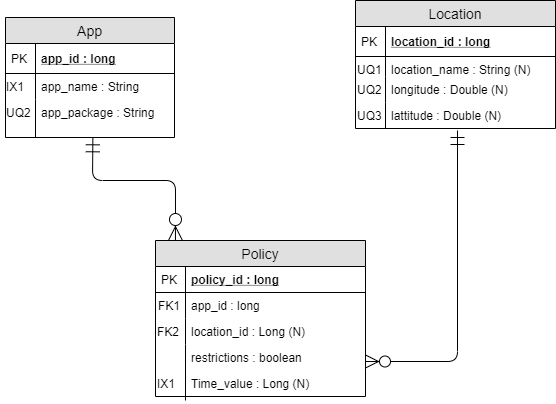

The diagram above was exported from draw.io. Its source (the exported page's mxGraphModel, read from the mxfile embedded in the PNG):
<mxGraphModel dx="2124" dy="632" grid="1" gridSize="10" guides="1" tooltips="1" connect="1" arrows="1" fold="1" page="1" pageScale="1" pageWidth="1100" pageHeight="850" background="#ffffff" math="0" shadow="0">
  <root>
    <mxCell id="0" />
    <mxCell id="1" parent="0" />
    <mxCell id="2" value="App" style="swimlane;fontStyle=0;childLayout=stackLayout;horizontal=1;startSize=26;fillColor=#e0e0e0;horizontalStack=0;resizeParent=1;resizeParentMax=0;resizeLast=0;collapsible=1;marginBottom=0;swimlaneFillColor=#ffffff;align=center;fontSize=14;" parent="1" vertex="1">
      <mxGeometry x="-90" y="97" width="169" height="120" as="geometry" />
    </mxCell>
    <mxCell id="3" value="app_id : long" style="shape=partialRectangle;top=0;left=0;right=0;bottom=1;align=left;verticalAlign=middle;fillColor=none;spacingLeft=34;spacingRight=4;overflow=hidden;rotatable=0;points=[[0,0.5],[1,0.5]];portConstraint=eastwest;dropTarget=0;fontStyle=5;fontSize=12;" parent="2" vertex="1">
      <mxGeometry y="26" width="169" height="30" as="geometry" />
    </mxCell>
    <mxCell id="4" value="PK" style="shape=partialRectangle;top=0;left=0;bottom=0;fillColor=none;align=left;verticalAlign=middle;spacingLeft=4;spacingRight=4;overflow=hidden;rotatable=0;points=[];portConstraint=eastwest;part=1;fontSize=12;" parent="3" vertex="1" connectable="0">
      <mxGeometry width="30" height="30" as="geometry" />
    </mxCell>
    <mxCell id="5" value="app_name : String" style="shape=partialRectangle;top=0;left=0;right=0;bottom=0;align=left;verticalAlign=top;fillColor=none;spacingLeft=34;spacingRight=4;overflow=hidden;rotatable=0;points=[[0,0.5],[1,0.5]];portConstraint=eastwest;dropTarget=0;fontSize=12;" parent="2" vertex="1">
      <mxGeometry y="56" width="169" height="26" as="geometry" />
    </mxCell>
    <mxCell id="6" value="IX1" style="shape=partialRectangle;top=0;left=0;bottom=0;fillColor=none;align=left;verticalAlign=top;spacingLeft=4;spacingRight=4;overflow=hidden;rotatable=0;points=[];portConstraint=eastwest;part=1;fontSize=12;" parent="5" vertex="1" connectable="0">
      <mxGeometry x="-5" width="35" height="26" as="geometry" />
    </mxCell>
    <mxCell id="7" value="app_package : String" style="shape=partialRectangle;top=0;left=0;right=0;bottom=0;align=left;verticalAlign=top;fillColor=none;spacingLeft=34;spacingRight=4;overflow=hidden;rotatable=0;points=[[0,0.5],[1,0.5]];portConstraint=eastwest;dropTarget=0;fontSize=12;" parent="2" vertex="1">
      <mxGeometry y="82" width="169" height="38" as="geometry" />
    </mxCell>
    <mxCell id="8" value="UQ2" style="shape=partialRectangle;top=0;left=0;bottom=0;fillColor=none;align=left;verticalAlign=top;spacingLeft=4;spacingRight=4;overflow=hidden;rotatable=0;points=[];portConstraint=eastwest;part=1;fontSize=12;" parent="7" vertex="1" connectable="0">
      <mxGeometry x="-5" width="35" height="38" as="geometry" />
    </mxCell>
    <mxCell id="9" value="Location" style="swimlane;fontStyle=0;childLayout=stackLayout;horizontal=1;startSize=26;fillColor=#e0e0e0;horizontalStack=0;resizeParent=1;resizeParentMax=0;resizeLast=0;collapsible=1;marginBottom=0;swimlaneFillColor=#ffffff;align=center;fontSize=14;" parent="1" vertex="1">
      <mxGeometry x="260" y="80" width="200" height="128" as="geometry" />
    </mxCell>
    <mxCell id="10" value="location_id : long" style="shape=partialRectangle;top=0;left=0;right=0;bottom=1;align=left;verticalAlign=middle;fillColor=none;spacingLeft=34;spacingRight=4;overflow=hidden;rotatable=0;points=[[0,0.5],[1,0.5]];portConstraint=eastwest;dropTarget=0;fontStyle=5;fontSize=12;" parent="9" vertex="1">
      <mxGeometry y="26" width="200" height="30" as="geometry" />
    </mxCell>
    <mxCell id="11" value="PK" style="shape=partialRectangle;top=0;left=0;bottom=0;fillColor=none;align=left;verticalAlign=middle;spacingLeft=4;spacingRight=4;overflow=hidden;rotatable=0;points=[];portConstraint=eastwest;part=1;fontSize=12;" parent="10" vertex="1" connectable="0">
      <mxGeometry width="30" height="30" as="geometry" />
    </mxCell>
    <mxCell id="12" value="location_name : String (N)" style="shape=partialRectangle;top=0;left=0;right=0;bottom=0;align=left;verticalAlign=top;fillColor=none;spacingLeft=34;spacingRight=4;overflow=hidden;rotatable=0;points=[[0,0.5],[1,0.5]];portConstraint=eastwest;dropTarget=0;fontSize=12;" parent="9" vertex="1">
      <mxGeometry y="56" width="200" height="20" as="geometry" />
    </mxCell>
    <mxCell id="13" value="UQ1" style="shape=partialRectangle;top=0;left=0;bottom=0;fillColor=none;align=left;verticalAlign=top;spacingLeft=4;spacingRight=4;overflow=hidden;rotatable=0;points=[];portConstraint=eastwest;part=1;fontSize=12;" parent="12" vertex="1" connectable="0">
      <mxGeometry x="-4" width="34" height="20" as="geometry" />
    </mxCell>
    <mxCell id="14" value="longitude : Double (N)" style="shape=partialRectangle;top=0;left=0;right=0;bottom=0;align=left;verticalAlign=top;fillColor=none;spacingLeft=34;spacingRight=4;overflow=hidden;rotatable=0;points=[[0,0.5],[1,0.5]];portConstraint=eastwest;dropTarget=0;fontSize=12;" parent="9" vertex="1">
      <mxGeometry y="76" width="200" height="26" as="geometry" />
    </mxCell>
    <mxCell id="15" value="UQ2" style="shape=partialRectangle;top=0;left=0;bottom=0;fillColor=none;align=left;verticalAlign=top;spacingLeft=4;spacingRight=4;overflow=hidden;rotatable=0;points=[];portConstraint=eastwest;part=1;fontSize=12;" parent="14" vertex="1" connectable="0">
      <mxGeometry x="-4" width="34" height="26" as="geometry" />
    </mxCell>
    <mxCell id="16" value="lattitude : Double (N)" style="shape=partialRectangle;top=0;left=0;right=0;bottom=0;align=left;verticalAlign=top;fillColor=none;spacingLeft=34;spacingRight=4;overflow=hidden;rotatable=0;points=[[0,0.5],[1,0.5]];portConstraint=eastwest;dropTarget=0;fontSize=12;" parent="9" vertex="1">
      <mxGeometry y="102" width="200" height="26" as="geometry" />
    </mxCell>
    <mxCell id="17" value="UQ3" style="shape=partialRectangle;top=0;left=0;bottom=0;fillColor=none;align=left;verticalAlign=top;spacingLeft=4;spacingRight=4;overflow=hidden;rotatable=0;points=[];portConstraint=eastwest;part=1;fontSize=12;" parent="16" vertex="1" connectable="0">
      <mxGeometry x="-4" width="34" height="26" as="geometry" />
    </mxCell>
    <mxCell id="18" value="Policy" style="swimlane;fontStyle=0;childLayout=stackLayout;horizontal=1;startSize=26;fillColor=#e0e0e0;horizontalStack=0;resizeParent=1;resizeParentMax=0;resizeLast=0;collapsible=1;marginBottom=0;swimlaneFillColor=#ffffff;align=center;fontSize=14;" parent="1" vertex="1">
      <mxGeometry x="60" y="320" width="210" height="156" as="geometry" />
    </mxCell>
    <mxCell id="19" value="policy_id : long" style="shape=partialRectangle;top=0;left=0;right=0;bottom=1;align=left;verticalAlign=middle;fillColor=none;spacingLeft=34;spacingRight=4;overflow=hidden;rotatable=0;points=[[0,0.5],[1,0.5]];portConstraint=eastwest;dropTarget=0;fontStyle=5;fontSize=12;" parent="18" vertex="1">
      <mxGeometry y="26" width="210" height="26" as="geometry" />
    </mxCell>
    <mxCell id="20" value="PK" style="shape=partialRectangle;top=0;left=0;bottom=0;fillColor=none;align=left;verticalAlign=middle;spacingLeft=4;spacingRight=4;overflow=hidden;rotatable=0;points=[];portConstraint=eastwest;part=1;fontSize=12;" parent="19" vertex="1" connectable="0">
      <mxGeometry width="30" height="26" as="geometry" />
    </mxCell>
    <mxCell id="21" value="app_id : long" style="shape=partialRectangle;top=0;left=0;right=0;bottom=0;align=left;verticalAlign=top;fillColor=none;spacingLeft=34;spacingRight=4;overflow=hidden;rotatable=0;points=[[0,0.5],[1,0.5]];portConstraint=eastwest;dropTarget=0;fontSize=12;" parent="18" vertex="1">
      <mxGeometry y="52" width="210" height="26" as="geometry" />
    </mxCell>
    <mxCell id="22" value="FK1" style="shape=partialRectangle;top=0;left=0;bottom=0;fillColor=none;align=left;verticalAlign=top;spacingLeft=4;spacingRight=4;overflow=hidden;rotatable=0;points=[];portConstraint=eastwest;part=1;fontSize=12;" parent="21" vertex="1" connectable="0">
      <mxGeometry x="-3" width="33" height="26" as="geometry" />
    </mxCell>
    <mxCell id="23" value="location_id : Long (N)" style="shape=partialRectangle;top=0;left=0;right=0;bottom=0;align=left;verticalAlign=top;fillColor=none;spacingLeft=34;spacingRight=4;overflow=hidden;rotatable=0;points=[[0,0.5],[1,0.5]];portConstraint=eastwest;dropTarget=0;fontSize=12;" parent="18" vertex="1">
      <mxGeometry y="78" width="210" height="26" as="geometry" />
    </mxCell>
    <mxCell id="24" value="FK2" style="shape=partialRectangle;top=0;left=0;bottom=0;fillColor=none;align=left;verticalAlign=top;spacingLeft=4;spacingRight=4;overflow=hidden;rotatable=0;points=[];portConstraint=eastwest;part=1;fontSize=12;" parent="23" vertex="1" connectable="0">
      <mxGeometry x="-4" width="34" height="26" as="geometry" />
    </mxCell>
    <mxCell id="25" value="restrictions : boolean" style="shape=partialRectangle;top=0;left=0;right=0;bottom=0;align=left;verticalAlign=top;fillColor=none;spacingLeft=34;spacingRight=4;overflow=hidden;rotatable=0;points=[[0,0.5],[1,0.5]];portConstraint=eastwest;dropTarget=0;fontSize=12;" parent="18" vertex="1">
      <mxGeometry y="104" width="210" height="32" as="geometry" />
    </mxCell>
    <mxCell id="26" value="" style="shape=partialRectangle;top=0;left=0;bottom=0;fillColor=none;align=left;verticalAlign=top;spacingLeft=4;spacingRight=4;overflow=hidden;rotatable=0;points=[];portConstraint=eastwest;part=1;fontSize=12;" parent="25" vertex="1" connectable="0">
      <mxGeometry width="30" height="32" as="geometry" />
    </mxCell>
    <mxCell id="27" value="" style="shape=partialRectangle;top=0;left=0;right=0;bottom=0;align=left;verticalAlign=top;fillColor=none;spacingLeft=34;spacingRight=4;overflow=hidden;rotatable=0;points=[[0,0.5],[1,0.5]];portConstraint=eastwest;dropTarget=0;fontSize=12;" parent="18" vertex="1">
      <mxGeometry y="136" width="210" height="20" as="geometry" />
    </mxCell>
    <mxCell id="28" value="" style="shape=partialRectangle;top=0;left=0;bottom=0;fillColor=none;align=left;verticalAlign=top;spacingLeft=4;spacingRight=4;overflow=hidden;rotatable=0;points=[];portConstraint=eastwest;part=1;fontSize=12;" parent="27" vertex="1" connectable="0">
      <mxGeometry width="30" height="19.999999999999996" as="geometry" />
    </mxCell>
    <mxCell id="29" value="" style="endArrow=ERmandOne;endFill=0;endSize=12;html=1;exitX=0.095;exitY=0;exitDx=0;exitDy=0;startArrow=ERzeroToMany;startFill=1;exitPerimeter=0;entryX=0.517;entryY=1.008;entryDx=0;entryDy=0;entryPerimeter=0;startSize=12;" parent="1" source="18" target="7" edge="1">
      <mxGeometry width="160" relative="1" as="geometry">
        <mxPoint x="60" y="320" as="sourcePoint" />
        <mxPoint x="-2" y="217" as="targetPoint" />
        <Array as="points">
          <mxPoint x="80" y="260" />
          <mxPoint x="-3" y="260" />
        </Array>
      </mxGeometry>
    </mxCell>
    <mxCell id="30" value="" style="endArrow=ERmandOne;endFill=0;endSize=12;html=1;startArrow=ERzeroToMany;startFill=1;startSize=11;" parent="1" edge="1">
      <mxGeometry width="160" relative="1" as="geometry">
        <mxPoint x="270" y="440.9999999999999" as="sourcePoint" />
        <mxPoint x="362" y="210" as="targetPoint" />
        <Array as="points">
          <mxPoint x="362" y="441" />
        </Array>
      </mxGeometry>
    </mxCell>
    <mxCell id="31" value="Time_value : Long (N)" style="shape=partialRectangle;top=0;left=0;right=0;bottom=0;align=left;verticalAlign=top;fillColor=none;spacingLeft=34;spacingRight=4;overflow=hidden;rotatable=0;points=[[0,0.5],[1,0.5]];portConstraint=eastwest;dropTarget=0;fontSize=12;" parent="1" vertex="1">
      <mxGeometry x="60" y="450" width="210" height="30" as="geometry" />
    </mxCell>
    <mxCell id="32" value="IX1" style="shape=partialRectangle;top=0;left=0;bottom=0;fillColor=none;align=left;verticalAlign=top;spacingLeft=4;spacingRight=4;overflow=hidden;rotatable=0;points=[];portConstraint=eastwest;part=1;fontSize=12;" parent="31" vertex="1" connectable="0">
      <mxGeometry x="-4" width="34" height="30" as="geometry" />
    </mxCell>
  </root>
</mxGraphModel>